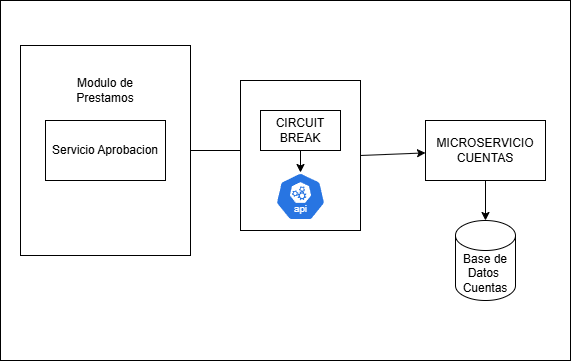

The diagram above was exported from draw.io. Its source (the exported page's mxGraphModel, read from the mxfile embedded in the PNG):
<mxGraphModel dx="643" dy="987" grid="1" gridSize="10" guides="1" tooltips="1" connect="1" arrows="1" fold="1" page="1" pageScale="1" pageWidth="850" pageHeight="1100" math="0" shadow="0">
  <root>
    <mxCell id="0" />
    <mxCell id="1" parent="0" />
    <mxCell id="2JyTsLmqGj_TofmC-AM1-4" parent="1" style="rounded=0;whiteSpace=wrap;html=1;" value="" vertex="1">
      <mxGeometry height="360" width="570" x="30" y="40" as="geometry" />
    </mxCell>
    <mxCell id="2JyTsLmqGj_TofmC-AM1-3" edge="1" parent="1" source="2JyTsLmqGj_TofmC-AM1-1" style="edgeStyle=orthogonalEdgeStyle;rounded=0;orthogonalLoop=1;jettySize=auto;html=1;" target="sywcd8riCBSDbf-Lcjg--13" value="">
      <mxGeometry relative="1" as="geometry">
        <Array as="points">
          <mxPoint x="280" y="190" />
          <mxPoint x="280" y="190" />
        </Array>
      </mxGeometry>
    </mxCell>
    <mxCell id="2JyTsLmqGj_TofmC-AM1-1" parent="1" style="rounded=0;whiteSpace=wrap;html=1;" value="" vertex="1">
      <mxGeometry height="210" width="170" x="50" y="85" as="geometry" />
    </mxCell>
    <mxCell id="sywcd8riCBSDbf-Lcjg--40" parent="1" style="rounded=0;whiteSpace=wrap;html=1;" value="" vertex="1">
      <mxGeometry height="150" width="120" x="270" y="120" as="geometry" />
    </mxCell>
    <mxCell id="sywcd8riCBSDbf-Lcjg--2" parent="1" style="rounded=0;whiteSpace=wrap;html=1;" value="Servicio Aprobacion" vertex="1">
      <mxGeometry height="60" width="120" x="75" y="160" as="geometry" />
    </mxCell>
    <mxCell id="sywcd8riCBSDbf-Lcjg--38" edge="1" parent="1" source="sywcd8riCBSDbf-Lcjg--40" style="rounded=0;orthogonalLoop=1;jettySize=auto;html=1;startArrow=none;startFill=0;exitX=1;exitY=0.5;exitDx=0;exitDy=0;" target="sywcd8riCBSDbf-Lcjg--37" value="">
      <mxGeometry relative="1" as="geometry" />
    </mxCell>
    <mxCell id="sywcd8riCBSDbf-Lcjg--4" parent="1" style="aspect=fixed;sketch=0;html=1;dashed=0;whitespace=wrap;verticalLabelPosition=bottom;verticalAlign=top;fillColor=#2875E2;strokeColor=#ffffff;points=[[0.005,0.63,0],[0.1,0.2,0],[0.9,0.2,0],[0.5,0,0],[0.995,0.63,0],[0.72,0.99,0],[0.5,1,0],[0.28,0.99,0]];shape=mxgraph.kubernetes.icon2;kubernetesLabel=1;prIcon=api" value="" vertex="1">
      <mxGeometry height="48" width="50" x="305" y="212" as="geometry" />
    </mxCell>
    <mxCell id="sywcd8riCBSDbf-Lcjg--7" parent="1" style="shape=cylinder3;whiteSpace=wrap;html=1;boundedLbl=1;backgroundOutline=1;size=15;" value="Base de Datos&amp;nbsp;&lt;div&gt;Cuentas&lt;/div&gt;" vertex="1">
      <mxGeometry height="80" width="60" x="485" y="260" as="geometry" />
    </mxCell>
    <mxCell id="sywcd8riCBSDbf-Lcjg--36" edge="1" parent="1" source="sywcd8riCBSDbf-Lcjg--13" style="edgeStyle=orthogonalEdgeStyle;rounded=0;orthogonalLoop=1;jettySize=auto;html=1;" target="sywcd8riCBSDbf-Lcjg--4" value="">
      <mxGeometry relative="1" as="geometry" />
    </mxCell>
    <mxCell id="sywcd8riCBSDbf-Lcjg--13" parent="1" style="rounded=0;whiteSpace=wrap;html=1;" value="CIRCUIT BREAK" vertex="1">
      <mxGeometry height="40" width="80" x="290" y="150" as="geometry" />
    </mxCell>
    <mxCell id="sywcd8riCBSDbf-Lcjg--39" edge="1" parent="1" source="sywcd8riCBSDbf-Lcjg--37" style="edgeStyle=orthogonalEdgeStyle;rounded=0;orthogonalLoop=1;jettySize=auto;html=1;" target="sywcd8riCBSDbf-Lcjg--7" value="">
      <mxGeometry relative="1" as="geometry" />
    </mxCell>
    <mxCell id="sywcd8riCBSDbf-Lcjg--37" parent="1" style="whiteSpace=wrap;html=1;" value="MICROSERVICIO CUENTAS" vertex="1">
      <mxGeometry height="60" width="120" x="455" y="160" as="geometry" />
    </mxCell>
    <mxCell id="2JyTsLmqGj_TofmC-AM1-2" parent="1" style="text;html=1;whiteSpace=wrap;strokeColor=none;fillColor=none;align=center;verticalAlign=middle;rounded=0;" value="Modulo de Prestamos" vertex="1">
      <mxGeometry height="30" width="60" x="105" y="115" as="geometry" />
    </mxCell>
  </root>
</mxGraphModel>